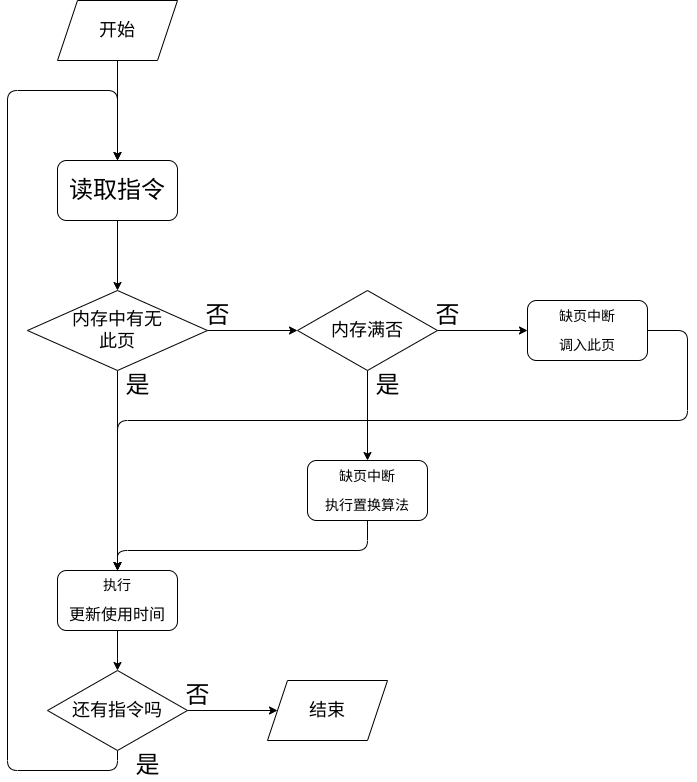

The diagram above was exported from draw.io. Its source (the exported page's mxGraphModel, read from the mxfile embedded in the PNG):
<mxGraphModel dx="748" dy="628" grid="1" gridSize="10" guides="1" tooltips="1" connect="1" arrows="1" fold="1" page="1" pageScale="1" pageWidth="827" pageHeight="1169" math="0" shadow="0">
  <root>
    <mxCell id="0" />
    <mxCell id="1" parent="0" />
    <mxCell id="6" value="" style="edgeStyle=none;html=1;fontSize=24;" edge="1" parent="1" source="2">
      <mxGeometry relative="1" as="geometry">
        <mxPoint x="184" y="430" as="targetPoint" />
      </mxGeometry>
    </mxCell>
    <mxCell id="2" value="&lt;font style=&quot;font-size: 24px&quot;&gt;读取指令&lt;/font&gt;" style="rounded=1;whiteSpace=wrap;html=1;" vertex="1" parent="1">
      <mxGeometry x="124" y="300" width="120" height="60" as="geometry" />
    </mxCell>
    <mxCell id="10" value="" style="edgeStyle=none;html=1;fontSize=18;" edge="1" parent="1" target="9">
      <mxGeometry relative="1" as="geometry">
        <mxPoint x="184" y="510" as="sourcePoint" />
      </mxGeometry>
    </mxCell>
    <mxCell id="13" value="" style="edgeStyle=none;html=1;fontSize=24;exitX=1;exitY=0.5;exitDx=0;exitDy=0;" edge="1" parent="1" source="35">
      <mxGeometry relative="1" as="geometry">
        <mxPoint x="274" y="470" as="sourcePoint" />
        <mxPoint x="364" y="470" as="targetPoint" />
      </mxGeometry>
    </mxCell>
    <mxCell id="16" style="edgeStyle=none;html=1;fontSize=14;entryX=0.5;entryY=0;entryDx=0;entryDy=0;" edge="1" parent="1" target="2">
      <mxGeometry relative="1" as="geometry">
        <mxPoint x="184" y="230" as="targetPoint" />
        <mxPoint x="184" y="890" as="sourcePoint" />
        <Array as="points">
          <mxPoint x="184" y="910" />
          <mxPoint x="74" y="910" />
          <mxPoint x="74" y="230" />
          <mxPoint x="184" y="230" />
        </Array>
      </mxGeometry>
    </mxCell>
    <mxCell id="29" style="edgeStyle=none;html=1;entryX=0.5;entryY=0;entryDx=0;entryDy=0;fontSize=18;" edge="1" parent="1" source="9" target="28">
      <mxGeometry relative="1" as="geometry" />
    </mxCell>
    <mxCell id="9" value="&lt;p&gt;&lt;font style=&quot;font-size: 14px&quot;&gt;执行&lt;/font&gt;&lt;/p&gt;&lt;p&gt;&lt;font size=&quot;3&quot;&gt;更新使用时间&lt;/font&gt;&lt;/p&gt;" style="whiteSpace=wrap;html=1;rounded=1;" vertex="1" parent="1">
      <mxGeometry x="124" y="710" width="120" height="60" as="geometry" />
    </mxCell>
    <mxCell id="11" value="是" style="text;html=1;align=center;verticalAlign=middle;resizable=0;points=[];autosize=1;strokeColor=none;fillColor=none;fontSize=24;" vertex="1" parent="1">
      <mxGeometry x="184" y="510" width="40" height="30" as="geometry" />
    </mxCell>
    <mxCell id="14" value="否" style="text;html=1;align=center;verticalAlign=middle;resizable=0;points=[];autosize=1;strokeColor=none;fillColor=none;fontSize=24;" vertex="1" parent="1">
      <mxGeometry x="264" y="440" width="40" height="30" as="geometry" />
    </mxCell>
    <mxCell id="18" style="edgeStyle=none;html=1;fontSize=18;entryX=0.5;entryY=0;entryDx=0;entryDy=0;" edge="1" parent="1" source="17" target="24">
      <mxGeometry relative="1" as="geometry">
        <mxPoint x="434" y="590" as="targetPoint" />
      </mxGeometry>
    </mxCell>
    <mxCell id="20" style="edgeStyle=none;html=1;fontSize=18;" edge="1" parent="1" source="17">
      <mxGeometry relative="1" as="geometry">
        <mxPoint x="594" y="470" as="targetPoint" />
      </mxGeometry>
    </mxCell>
    <mxCell id="17" value="内存满否" style="rhombus;whiteSpace=wrap;html=1;fontSize=18;" vertex="1" parent="1">
      <mxGeometry x="364" y="430" width="140" height="80" as="geometry" />
    </mxCell>
    <mxCell id="19" value="是" style="text;html=1;align=center;verticalAlign=middle;resizable=0;points=[];autosize=1;strokeColor=none;fillColor=none;fontSize=24;" vertex="1" parent="1">
      <mxGeometry x="434" y="510" width="40" height="30" as="geometry" />
    </mxCell>
    <mxCell id="21" value="否" style="text;html=1;align=center;verticalAlign=middle;resizable=0;points=[];autosize=1;strokeColor=none;fillColor=none;fontSize=24;" vertex="1" parent="1">
      <mxGeometry x="494" y="440" width="40" height="30" as="geometry" />
    </mxCell>
    <mxCell id="23" style="edgeStyle=none;html=1;fontSize=18;entryX=0.5;entryY=0;entryDx=0;entryDy=0;" edge="1" parent="1" source="22" target="9">
      <mxGeometry relative="1" as="geometry">
        <mxPoint x="184" y="600" as="targetPoint" />
        <Array as="points">
          <mxPoint x="754" y="470" />
          <mxPoint x="754" y="560" />
          <mxPoint x="184" y="560" />
        </Array>
      </mxGeometry>
    </mxCell>
    <mxCell id="22" value="&lt;p&gt;&lt;span style=&quot;font-size: 14px&quot;&gt;缺页中断&lt;/span&gt;&lt;/p&gt;&lt;p&gt;&lt;span style=&quot;font-size: 14px&quot;&gt;调入此页&lt;/span&gt;&lt;/p&gt;" style="whiteSpace=wrap;html=1;rounded=1;" vertex="1" parent="1">
      <mxGeometry x="594" y="440" width="120" height="60" as="geometry" />
    </mxCell>
    <mxCell id="25" style="edgeStyle=none;html=1;fontSize=18;entryX=0.5;entryY=0;entryDx=0;entryDy=0;" edge="1" parent="1" source="24" target="9">
      <mxGeometry relative="1" as="geometry">
        <mxPoint x="184" y="780" as="targetPoint" />
        <Array as="points">
          <mxPoint x="434" y="690" />
          <mxPoint x="184" y="690" />
        </Array>
      </mxGeometry>
    </mxCell>
    <mxCell id="24" value="&lt;p&gt;&lt;span style=&quot;font-size: 14px&quot;&gt;缺页中断&lt;/span&gt;&lt;/p&gt;&lt;p&gt;&lt;span style=&quot;font-size: 14px&quot;&gt;执行置换算法&lt;/span&gt;&lt;/p&gt;" style="whiteSpace=wrap;html=1;rounded=1;" vertex="1" parent="1">
      <mxGeometry x="374" y="600" width="120" height="60" as="geometry" />
    </mxCell>
    <mxCell id="27" style="edgeStyle=none;html=1;entryX=0.5;entryY=0;entryDx=0;entryDy=0;fontSize=18;" edge="1" parent="1" source="26" target="2">
      <mxGeometry relative="1" as="geometry" />
    </mxCell>
    <mxCell id="26" value="开始" style="shape=parallelogram;perimeter=parallelogramPerimeter;whiteSpace=wrap;html=1;fixedSize=1;fontSize=18;" vertex="1" parent="1">
      <mxGeometry x="124" y="140" width="120" height="60" as="geometry" />
    </mxCell>
    <mxCell id="32" value="" style="edgeStyle=none;html=1;fontSize=18;" edge="1" parent="1" source="28">
      <mxGeometry relative="1" as="geometry">
        <mxPoint x="344" y="850" as="targetPoint" />
      </mxGeometry>
    </mxCell>
    <mxCell id="28" value="还有指令吗" style="rhombus;whiteSpace=wrap;html=1;fontSize=18;" vertex="1" parent="1">
      <mxGeometry x="114" y="810" width="140" height="80" as="geometry" />
    </mxCell>
    <mxCell id="30" value="是" style="text;html=1;align=center;verticalAlign=middle;resizable=0;points=[];autosize=1;strokeColor=none;fillColor=none;fontSize=24;" vertex="1" parent="1">
      <mxGeometry x="194" y="890" width="40" height="30" as="geometry" />
    </mxCell>
    <mxCell id="33" value="结束" style="shape=parallelogram;perimeter=parallelogramPerimeter;whiteSpace=wrap;html=1;fixedSize=1;fontSize=18;" vertex="1" parent="1">
      <mxGeometry x="334" y="820" width="120" height="60" as="geometry" />
    </mxCell>
    <mxCell id="34" value="否" style="text;html=1;align=center;verticalAlign=middle;resizable=0;points=[];autosize=1;strokeColor=none;fillColor=none;fontSize=24;" vertex="1" parent="1">
      <mxGeometry x="244" y="820" width="40" height="30" as="geometry" />
    </mxCell>
    <mxCell id="35" value="内存中有无&lt;br&gt;此页" style="rhombus;whiteSpace=wrap;html=1;fontSize=18;" vertex="1" parent="1">
      <mxGeometry x="94" y="430" width="180" height="80" as="geometry" />
    </mxCell>
  </root>
</mxGraphModel>